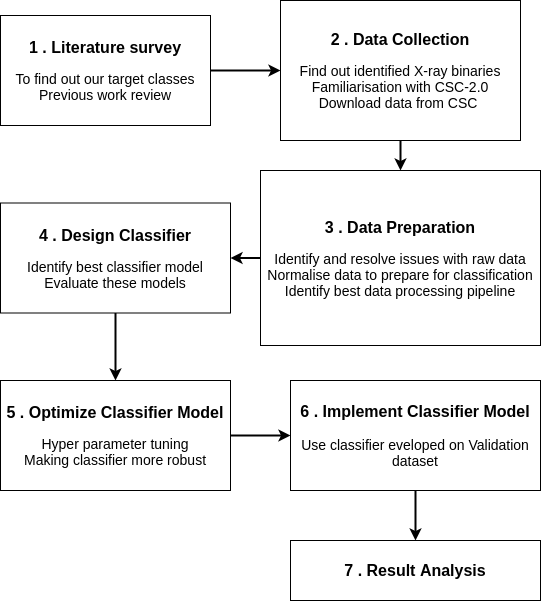

The diagram above was exported from draw.io. Its source (the exported page's mxGraphModel, read from the mxfile embedded in the PNG):
<mxGraphModel dx="2249" dy="866" grid="1" gridSize="10" guides="1" tooltips="1" connect="1" arrows="1" fold="1" page="1" pageScale="1" pageWidth="827" pageHeight="1169" math="0" shadow="0">
  <root>
    <mxCell id="0" />
    <mxCell id="1" parent="0" />
    <mxCell id="5yZPnjCusUOTCxScSHQU-7" style="edgeStyle=orthogonalEdgeStyle;rounded=0;orthogonalLoop=1;jettySize=auto;html=1;exitX=1;exitY=0.5;exitDx=0;exitDy=0;entryX=0;entryY=0.5;entryDx=0;entryDy=0;fontSize=14;strokeWidth=2;" edge="1" parent="1" source="5yZPnjCusUOTCxScSHQU-1" target="5yZPnjCusUOTCxScSHQU-2">
      <mxGeometry relative="1" as="geometry" />
    </mxCell>
    <mxCell id="5yZPnjCusUOTCxScSHQU-1" value="&lt;b&gt;&lt;font style=&quot;font-size: 16px&quot;&gt;1 . Literature survey&lt;br&gt;&lt;/font&gt;&lt;br&gt;&lt;/b&gt;&lt;font style=&quot;font-size: 14px&quot;&gt;To find out our target classes&lt;br&gt;Previous work review&lt;/font&gt;" style="rounded=0;whiteSpace=wrap;html=1;" vertex="1" parent="1">
      <mxGeometry x="-190" y="125" width="210" height="110" as="geometry" />
    </mxCell>
    <mxCell id="5yZPnjCusUOTCxScSHQU-15" style="edgeStyle=orthogonalEdgeStyle;rounded=0;orthogonalLoop=1;jettySize=auto;html=1;exitX=0.5;exitY=1;exitDx=0;exitDy=0;fontSize=14;strokeWidth=2;" edge="1" parent="1" source="5yZPnjCusUOTCxScSHQU-2" target="5yZPnjCusUOTCxScSHQU-3">
      <mxGeometry relative="1" as="geometry" />
    </mxCell>
    <mxCell id="5yZPnjCusUOTCxScSHQU-2" value="&lt;b&gt;&lt;font style=&quot;font-size: 16px&quot;&gt;2 . Data Collection&lt;br&gt;&lt;/font&gt;&lt;br&gt;&lt;/b&gt;&lt;font style=&quot;font-size: 14px&quot;&gt;Find out identified X-ray binaries&lt;br&gt;Familiarisation with CSC-2.0&lt;br&gt;Download data from CSC&amp;nbsp;&lt;/font&gt;" style="rounded=0;whiteSpace=wrap;html=1;" vertex="1" parent="1">
      <mxGeometry x="90" y="110" width="240" height="140" as="geometry" />
    </mxCell>
    <mxCell id="5yZPnjCusUOTCxScSHQU-16" style="edgeStyle=orthogonalEdgeStyle;rounded=0;orthogonalLoop=1;jettySize=auto;html=1;exitX=0;exitY=0.5;exitDx=0;exitDy=0;entryX=1;entryY=0.5;entryDx=0;entryDy=0;fontSize=14;strokeWidth=2;" edge="1" parent="1" source="5yZPnjCusUOTCxScSHQU-3" target="5yZPnjCusUOTCxScSHQU-4">
      <mxGeometry relative="1" as="geometry" />
    </mxCell>
    <mxCell id="5yZPnjCusUOTCxScSHQU-3" value="&lt;b&gt;&lt;font style=&quot;font-size: 16px&quot;&gt;3 . Data Preparation&lt;br&gt;&lt;/font&gt;&lt;br&gt;&lt;/b&gt;&lt;font style=&quot;font-size: 14px&quot;&gt;Identify and resolve issues with raw data&lt;br&gt;Normalise data to prepare for classification&lt;br&gt;Identify best data processing pipeline&lt;/font&gt;" style="rounded=0;whiteSpace=wrap;html=1;" vertex="1" parent="1">
      <mxGeometry x="70" y="280" width="280" height="175" as="geometry" />
    </mxCell>
    <mxCell id="5yZPnjCusUOTCxScSHQU-17" style="edgeStyle=orthogonalEdgeStyle;rounded=0;orthogonalLoop=1;jettySize=auto;html=1;exitX=0.5;exitY=1;exitDx=0;exitDy=0;fontSize=14;strokeWidth=2;" edge="1" parent="1" source="5yZPnjCusUOTCxScSHQU-4" target="5yZPnjCusUOTCxScSHQU-5">
      <mxGeometry relative="1" as="geometry" />
    </mxCell>
    <mxCell id="5yZPnjCusUOTCxScSHQU-4" value="&lt;b&gt;&lt;font style=&quot;font-size: 16px&quot;&gt;4 . Design Classifier&lt;br&gt;&lt;/font&gt;&lt;br&gt;&lt;/b&gt;&lt;font style=&quot;font-size: 14px&quot;&gt;Identify best classifier model&lt;br&gt;Evaluate these models&lt;br&gt;&lt;/font&gt;" style="rounded=0;whiteSpace=wrap;html=1;" vertex="1" parent="1">
      <mxGeometry x="-190" y="312.5" width="230" height="110" as="geometry" />
    </mxCell>
    <mxCell id="5yZPnjCusUOTCxScSHQU-18" style="edgeStyle=orthogonalEdgeStyle;rounded=0;orthogonalLoop=1;jettySize=auto;html=1;exitX=1;exitY=0.5;exitDx=0;exitDy=0;entryX=0;entryY=0.5;entryDx=0;entryDy=0;fontSize=14;strokeWidth=2;" edge="1" parent="1" source="5yZPnjCusUOTCxScSHQU-5" target="5yZPnjCusUOTCxScSHQU-6">
      <mxGeometry relative="1" as="geometry" />
    </mxCell>
    <mxCell id="5yZPnjCusUOTCxScSHQU-5" value="&lt;b&gt;&lt;font style=&quot;font-size: 16px&quot;&gt;5 . Optimize Classifier Model&lt;br&gt;&lt;/font&gt;&lt;br&gt;&lt;/b&gt;&lt;font style=&quot;font-size: 14px&quot;&gt;Hyper parameter tuning&lt;br&gt;Making classifier more robust&lt;br&gt;&lt;/font&gt;" style="rounded=0;whiteSpace=wrap;html=1;" vertex="1" parent="1">
      <mxGeometry x="-190" y="490" width="230" height="110" as="geometry" />
    </mxCell>
    <mxCell id="5yZPnjCusUOTCxScSHQU-20" style="edgeStyle=orthogonalEdgeStyle;rounded=0;orthogonalLoop=1;jettySize=auto;html=1;exitX=0.5;exitY=1;exitDx=0;exitDy=0;entryX=0.5;entryY=0;entryDx=0;entryDy=0;fontSize=14;strokeWidth=2;" edge="1" parent="1" source="5yZPnjCusUOTCxScSHQU-6" target="5yZPnjCusUOTCxScSHQU-19">
      <mxGeometry relative="1" as="geometry" />
    </mxCell>
    <mxCell id="5yZPnjCusUOTCxScSHQU-6" value="&lt;font&gt;&lt;span style=&quot;font-size: 16px&quot;&gt;&lt;b&gt;6 . Implement Classifier Model&lt;br&gt;&lt;/b&gt;&lt;/span&gt;&lt;font style=&quot;font-size: 14px&quot;&gt;&lt;br&gt;Use classifier eveloped on Validation dataset&lt;/font&gt;&lt;br&gt;&lt;/font&gt;" style="rounded=0;whiteSpace=wrap;html=1;" vertex="1" parent="1">
      <mxGeometry x="100" y="490" width="250" height="110" as="geometry" />
    </mxCell>
    <mxCell id="5yZPnjCusUOTCxScSHQU-19" value="&lt;font&gt;&lt;span style=&quot;font-size: 16px&quot;&gt;&lt;b&gt;7 . Result Analysis&lt;/b&gt;&lt;/span&gt;&lt;br&gt;&lt;/font&gt;" style="rounded=0;whiteSpace=wrap;html=1;" vertex="1" parent="1">
      <mxGeometry x="100" y="650" width="250" height="60" as="geometry" />
    </mxCell>
  </root>
</mxGraphModel>